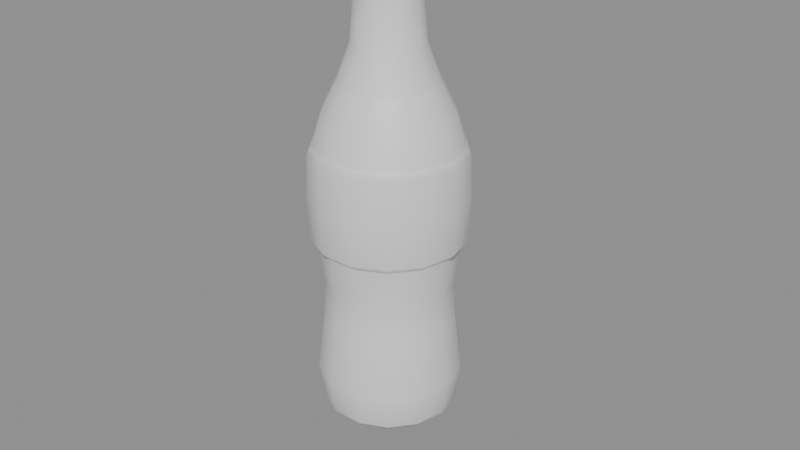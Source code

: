# Source: SM_cola.blend  (saved by Blender 5.2.44; exported with 4.5.12 LTS)
import bpy
from mathutils import Matrix  # noqa: F401  (used for matrix-valued properties, if any)

bpy.ops.wm.read_factory_settings(use_empty=True)
scene = bpy.context.scene
scene.name = 'Scene'

# ---- collections
col_sm_cola = bpy.data.collections.new('SM_cola'); scene.collection.children.link(col_sm_cola)

# ---- materials (node trees are filled in below, after node groups)
mat_m_coladark = bpy.data.materials.new('M_ColaDark')
mat_m_labelred = bpy.data.materials.new('M_LabelRed')
mat_m_bottleglass = bpy.data.materials.new('M_BottleGlass')

# ---- material node trees
mat_m_coladark.use_nodes = True; mat_m_coladark.node_tree.nodes.clear()
_N = mat_m_coladark.node_tree.nodes; _L = mat_m_coladark.node_tree.links
n0 = _N.new('ShaderNodeBsdfPrincipled'); n0.name = 'Principled BSDF'; n0.location = (-200, 100)
n0.inputs[10].default_value = 0.005
n1 = _N.new('ShaderNodeOutputMaterial'); n1.name = 'Material Output'; n1.location = (200, 100)
_L.new(n0.outputs[0], n1.inputs[0])
n1.is_active_output = True
mat_m_labelred.use_nodes = True; mat_m_labelred.node_tree.nodes.clear()
_N = mat_m_labelred.node_tree.nodes; _L = mat_m_labelred.node_tree.links
n0 = _N.new('ShaderNodeBsdfPrincipled'); n0.name = 'Principled BSDF'; n0.location = (-200, 100)
n0.inputs[10].default_value = 0.005
n1 = _N.new('ShaderNodeOutputMaterial'); n1.name = 'Material Output'; n1.location = (200, 100)
_L.new(n0.outputs[0], n1.inputs[0])
n1.is_active_output = True
mat_m_bottleglass.use_nodes = True; mat_m_bottleglass.node_tree.nodes.clear()
_N = mat_m_bottleglass.node_tree.nodes; _L = mat_m_bottleglass.node_tree.links
n0 = _N.new('ShaderNodeBsdfPrincipled'); n0.name = 'Principled BSDF'; n0.location = (-200, 100)
n0.inputs[10].default_value = 0.005
n1 = _N.new('ShaderNodeOutputMaterial'); n1.name = 'Material Output'; n1.location = (200, 100)
_L.new(n0.outputs[0], n1.inputs[0])
n1.is_active_output = True

# ---- meshes
me_sm_cola = bpy.data.meshes.new('SM_cola')
me_sm_cola.from_pydata([(-0.012, 0.01, 0.0), (0.013, 0.01, 0.0), (0.01052, 0.02085, 0.0), (0.003587, 0.02955, 0.0), (-0.006437, 0.03437, 0.0), (-0.01756, 0.03437, 0.0), (-0.02759, 0.02955, 0.0), (-0.03452, 0.02085, 0.0), (-0.037, 0.01, 0.0), (-0.03452, -0.0008471, 0.0), (-0.02759, -0.009546, 0.0), (-0.01756, -0.01437, 0.0), (-0.006437, -0.01437, 0.0), (0.003587, -0.009546, 0.0), (0.01052, -0.0008471, 0.0), (0.017, 0.01, 0.004), (0.01413, 0.02258, 0.004), (0.006081, 0.03267, 0.004), (-0.005547, 0.03827, 0.004), (-0.01845, 0.03827, 0.004), (-0.03008, 0.03267, 0.004), (-0.03813, 0.02258, 0.004), (-0.041, 0.01, 0.004), (-0.03813, -0.002583, 0.004), (-0.03008, -0.01267, 0.004), (-0.01845, -0.01827, 0.004), (-0.005547, -0.01827, 0.004), (0.006081, -0.01267, 0.004), (0.01413, -0.002583, 0.004), (0.019, 0.01, 0.02), (0.01593, 0.02345, 0.02), (0.007328, 0.03424, 0.02), (-0.005102, 0.04022, 0.02), (-0.0189, 0.04022, 0.02), (-0.03133, 0.03424, 0.02), (-0.03993, 0.02345, 0.02), (-0.043, 0.01, 0.02), (-0.03993, -0.00345, 0.02), (-0.03133, -0.01424, 0.02), (-0.0189, -0.02022, 0.02), (-0.005102, -0.02022, 0.02), (0.007328, -0.01424, 0.02), (0.01593, -0.00345, 0.02), (0.016, 0.01, 0.045), (0.01323, 0.02215, 0.045), (0.005458, 0.03189, 0.045), (-0.005769, 0.0373, 0.045), (-0.01823, 0.0373, 0.045), (-0.02946, 0.03189, 0.045), (-0.03723, 0.02215, 0.045), (-0.04, 0.01, 0.045), (-0.03723, -0.002149, 0.045), (-0.02946, -0.01189, 0.045), (-0.01823, -0.0173, 0.045), (-0.005769, -0.0173, 0.045), (0.005458, -0.01189, 0.045), (0.01323, -0.002149, 0.045), (0.015, 0.01, 0.06), (0.01233, 0.02171, 0.06), (0.004834, 0.03111, 0.06), (-0.005992, 0.03632, 0.06), (-0.01801, 0.03632, 0.06), (-0.02883, 0.03111, 0.06), (-0.03633, 0.02171, 0.06), (-0.039, 0.01, 0.06), (-0.03633, -0.001715, 0.06), (-0.02883, -0.01111, 0.06), (-0.01801, -0.01632, 0.06), (-0.005992, -0.01632, 0.06), (0.004834, -0.01111, 0.06), (0.01233, -0.001715, 0.06), (0.018, 0.01, 0.078), (0.01503, 0.02302, 0.078), (0.006705, 0.03345, 0.078), (-0.005324, 0.03925, 0.078), (-0.01868, 0.03925, 0.078), (-0.0307, 0.03345, 0.078), (-0.03903, 0.02302, 0.078), (-0.042, 0.01, 0.078), (-0.03903, -0.003017, 0.078), (-0.0307, -0.01345, 0.078), (-0.01868, -0.01925, 0.078), (-0.005324, -0.01925, 0.078), (0.006705, -0.01345, 0.078), (0.01503, -0.003017, 0.078), (0.018, 0.01, 0.078), (0.01503, 0.02302, 0.078), (0.006705, 0.03345, 0.078), (-0.005324, 0.03925, 0.078), (-0.01868, 0.03925, 0.078), (-0.0307, 0.03345, 0.078), (-0.03903, 0.02302, 0.078), (-0.042, 0.01, 0.078), (-0.03903, -0.003017, 0.078), (-0.0307, -0.01345, 0.078), (-0.01868, -0.01925, 0.078), (-0.005324, -0.01925, 0.078), (0.006705, -0.01345, 0.078), (0.01503, -0.003017, 0.078), (0.0208, 0.01, 0.081), (0.01755, 0.02423, 0.081), (0.00845, 0.03564, 0.081), (-0.004701, 0.04198, 0.081), (-0.0193, 0.04198, 0.081), (-0.03245, 0.03564, 0.081), (-0.04155, 0.02423, 0.081), (-0.0448, 0.01, 0.081), (-0.04155, -0.004231, 0.081), (-0.03245, -0.01564, 0.081), (-0.0193, -0.02198, 0.081), (-0.004701, -0.02198, 0.081), (0.00845, -0.01564, 0.081), (0.01755, -0.004231, 0.081), (0.0215, 0.01, 0.1), (0.01818, 0.02454, 0.1), (0.008887, 0.03619, 0.1), (-0.004546, 0.04266, 0.1), (-0.01945, 0.04266, 0.1), (-0.03289, 0.03619, 0.1), (-0.04218, 0.02454, 0.1), (-0.0455, 0.01, 0.1), (-0.04218, -0.004535, 0.1), (-0.03289, -0.01619, 0.1), (-0.01945, -0.02266, 0.1), (-0.004546, -0.02266, 0.1), (0.008887, -0.01619, 0.1), (0.01818, -0.004535, 0.1), (0.0208, 0.01, 0.118), (0.01755, 0.02423, 0.118), (0.00845, 0.03564, 0.118), (-0.004701, 0.04198, 0.118), (-0.0193, 0.04198, 0.118), (-0.03245, 0.03564, 0.118), (-0.04155, 0.02423, 0.118), (-0.0448, 0.01, 0.118), (-0.04155, -0.004231, 0.118), (-0.03245, -0.01564, 0.118), (-0.0193, -0.02198, 0.118), (-0.004701, -0.02198, 0.118), (0.00845, -0.01564, 0.118), (0.01755, -0.004231, 0.118), (0.019, 0.01, 0.121), (0.01593, 0.02345, 0.121), (0.007328, 0.03424, 0.121), (-0.005102, 0.04022, 0.121), (-0.0189, 0.04022, 0.121), (-0.03133, 0.03424, 0.121), (-0.03993, 0.02345, 0.121), (-0.043, 0.01, 0.121), (-0.03993, -0.00345, 0.121), (-0.03133, -0.01424, 0.121), (-0.0189, -0.02022, 0.121), (-0.005102, -0.02022, 0.121), (0.007328, -0.01424, 0.121), (0.01593, -0.00345, 0.121), (0.019, 0.01, 0.121), (0.01593, 0.02345, 0.121), (0.007328, 0.03424, 0.121), (-0.005102, 0.04022, 0.121), (-0.0189, 0.04022, 0.121), (-0.03133, 0.03424, 0.121), (-0.03993, 0.02345, 0.121), (-0.043, 0.01, 0.121), (-0.03993, -0.00345, 0.121), (-0.03133, -0.01424, 0.121), (-0.0189, -0.02022, 0.121), (-0.005102, -0.02022, 0.121), (0.007328, -0.01424, 0.121), (0.01593, -0.00345, 0.121), (0.015, 0.01, 0.134), (0.01233, 0.02171, 0.134), (0.004834, 0.03111, 0.134), (-0.005992, 0.03632, 0.134), (-0.01801, 0.03632, 0.134), (-0.02883, 0.03111, 0.134), (-0.03633, 0.02171, 0.134), (-0.039, 0.01, 0.134), (-0.03633, -0.001715, 0.134), (-0.02883, -0.01111, 0.134), (-0.01801, -0.01632, 0.134), (-0.005992, -0.01632, 0.134), (0.004834, -0.01111, 0.134), (0.01233, -0.001715, 0.134), (0.009, 0.01, 0.146), (0.00692, 0.01911, 0.146), (0.001093, 0.02642, 0.146), (-0.007327, 0.03047, 0.146), (-0.01667, 0.03047, 0.146), (-0.02509, 0.02642, 0.146), (-0.03092, 0.01911, 0.146), (-0.033, 0.01, 0.146), (-0.03092, 0.0008884, 0.146), (-0.02509, -0.006418, 0.146), (-0.01667, -0.01047, 0.146), (-0.007327, -0.01047, 0.146), (0.001093, -0.006418, 0.146), (0.00692, 0.0008884, 0.146), (0.009, 0.01, 0.146), (0.00692, 0.01911, 0.146), (0.001093, 0.02642, 0.146), (-0.007327, 0.03047, 0.146), (-0.01667, 0.03047, 0.146), (-0.02509, 0.02642, 0.146), (-0.03092, 0.01911, 0.146), (-0.033, 0.01, 0.146), (-0.03092, 0.0008884, 0.146), (-0.02509, -0.006418, 0.146), (-0.01667, -0.01047, 0.146), (-0.007327, -0.01047, 0.146), (0.001093, -0.006418, 0.146), (0.00692, 0.0008884, 0.146), (0.003, 0.01, 0.162), (0.001515, 0.01651, 0.162), (-0.002648, 0.02173, 0.162), (-0.008662, 0.02462, 0.162), (-0.01534, 0.02462, 0.162), (-0.02135, 0.02173, 0.162), (-0.02551, 0.01651, 0.162), (-0.027, 0.01, 0.162), (-0.02551, 0.003492, 0.162), (-0.02135, -0.001727, 0.162), (-0.01534, -0.004624, 0.162), (-0.008662, -0.004624, 0.162), (-0.002648, -0.001727, 0.162), (0.001515, 0.003492, 0.162), (0.0015, 0.01, 0.18), (0.0001631, 0.01586, 0.18), (-0.003583, 0.02055, 0.18), (-0.008996, 0.02316, 0.18), (-0.015, 0.02316, 0.18), (-0.02042, 0.02055, 0.18), (-0.02416, 0.01586, 0.18), (-0.0255, 0.01, 0.18), (-0.02416, 0.004143, 0.18), (-0.02042, -0.0005547, 0.18), (-0.015, -0.003162, 0.18), (-0.008996, -0.003162, 0.18), (-0.003583, -0.0005547, 0.18), (0.0001631, 0.004143, 0.18), (0.0018, 0.01, 0.19), (0.0004334, 0.01599, 0.19), (-0.003396, 0.02079, 0.19), (-0.008929, 0.02345, 0.19), (-0.01507, 0.02345, 0.19), (-0.0206, 0.02079, 0.19), (-0.02443, 0.01599, 0.19), (-0.0258, 0.01, 0.19), (-0.02443, 0.004012, 0.19), (-0.0206, -0.0007893, 0.19), (-0.01507, -0.003454, 0.19), (-0.008929, -0.003454, 0.19), (-0.003396, -0.0007893, 0.19), (0.0004334, 0.004012, 0.19), (0.0032, 0.01, 0.193), (0.001695, 0.0166, 0.193), (-0.002523, 0.02188, 0.193), (-0.008618, 0.02482, 0.193), (-0.01538, 0.02482, 0.193), (-0.02148, 0.02188, 0.193), (-0.02569, 0.0166, 0.193), (-0.0272, 0.01, 0.193), (-0.02569, 0.003405, 0.193), (-0.02148, -0.001884, 0.193), (-0.01538, -0.004819, 0.193), (-0.008618, -0.004819, 0.193), (-0.002523, -0.001884, 0.193), (0.001695, 0.003405, 0.193), (0.0032, 0.01, 0.199), (0.001695, 0.0166, 0.199), (-0.002523, 0.02188, 0.199), (-0.008618, 0.02482, 0.199), (-0.01538, 0.02482, 0.199), (-0.02148, 0.02188, 0.199), (-0.02569, 0.0166, 0.199), (-0.0272, 0.01, 0.199), (-0.02569, 0.003405, 0.199), (-0.02148, -0.001884, 0.199), (-0.01538, -0.004819, 0.199), (-0.008618, -0.004819, 0.199), (-0.002523, -0.001884, 0.199), (0.001695, 0.003405, 0.199), (0.0005, 0.01, 0.201), (-0.0007379, 0.01542, 0.201), (-0.004206, 0.01977, 0.201), (-0.009218, 0.02219, 0.201), (-0.01478, 0.02219, 0.201), (-0.01979, 0.01977, 0.201), (-0.02326, 0.01542, 0.201), (-0.0245, 0.01, 0.201), (-0.02326, 0.004576, 0.201), (-0.01979, 0.0002271, 0.201), (-0.01478, -0.002187, 0.201), (-0.009218, -0.002187, 0.201), (-0.004206, 0.0002271, 0.201), (-0.0007379, 0.004576, 0.201), (-0.0015, 0.01, 0.196), (-0.00254, 0.01456, 0.196), (-0.005453, 0.01821, 0.196), (-0.009664, 0.02024, 0.196), (-0.01434, 0.02024, 0.196), (-0.01855, 0.01821, 0.196), (-0.02146, 0.01456, 0.196), (-0.0225, 0.01, 0.196), (-0.02146, 0.005444, 0.196), (-0.01855, 0.001791, 0.196), (-0.01434, -0.0002367, 0.196), (-0.009664, -0.0002367, 0.196), (-0.005453, 0.001791, 0.196), (-0.00254, 0.005444, 0.196), (-0.0015, 0.01, 0.196), (-0.00254, 0.01456, 0.196), (-0.005453, 0.01821, 0.196), (-0.009664, 0.02024, 0.196), (-0.01434, 0.02024, 0.196), (-0.01855, 0.01821, 0.196), (-0.02146, 0.01456, 0.196), (-0.0225, 0.01, 0.196), (-0.02146, 0.005444, 0.196), (-0.01855, 0.001791, 0.196), (-0.01434, -0.0002367, 0.196), (-0.009664, -0.0002367, 0.196), (-0.005453, 0.001791, 0.196), (-0.00254, 0.005444, 0.196), (-0.012, 0.01, 0.19), (0.05218, -0.05045, 0.00842), (0.0662, -0.0445, 0.007473), (0.06202, -0.04079, 0.009171), (0.05827, -0.03669, 0.01094), (0.05248, -0.037, 0.01157), (0.04671, -0.03677, 0.01238), (0.04269, -0.04092, 0.01157), (0.03828, -0.04468, 0.01094), (0.03839, -0.05024, 0.009171), (0.03792, -0.0558, 0.007473), (0.0421, -0.05951, 0.005776), (0.04585, -0.06361, 0.004007), (0.05164, -0.06329, 0.003375), (0.05741, -0.06353, 0.002571), (0.06143, -0.05938, 0.003375), (0.06584, -0.05561, 0.004007), (0.06573, -0.05006, 0.005776), (0.06955, -0.04298, 0.007), (0.06437, -0.03838, 0.009107), (0.05971, -0.03329, 0.0113), (0.05252, -0.03368, 0.01209), (0.04535, -0.03339, 0.01309), (0.04037, -0.03854, 0.01209), (0.03489, -0.04322, 0.0113), (0.03503, -0.05012, 0.009107), (0.03445, -0.05702, 0.007), (0.03963, -0.06162, 0.004893), (0.04429, -0.06671, 0.002697), (0.05148, -0.06632, 0.001913), (0.05865, -0.06661, 0.0009142), (0.06363, -0.06146, 0.001913), (0.06911, -0.05678, 0.002697), (0.06897, -0.04988, 0.004893), (0.06925, -0.04449, 0.01079), (0.0643, -0.04009, 0.0128), (0.05985, -0.03523, 0.0149), (0.05298, -0.0356, 0.01565), (0.04613, -0.03532, 0.0166), (0.04136, -0.04025, 0.01565), (0.03613, -0.04471, 0.0149), (0.03626, -0.05131, 0.0128), (0.03571, -0.0579, 0.01079), (0.04066, -0.0623, 0.008773), (0.04511, -0.06716, 0.006675), (0.05198, -0.06679, 0.005926), (0.05883, -0.06707, 0.004972), (0.06359, -0.06214, 0.005926), (0.06883, -0.05768, 0.006675), (0.06869, -0.05109, 0.008773), (0.0663, -0.04671, 0.01363), (0.06332, -0.04224, 0.01541), (0.05875, -0.03927, 0.01693), (0.05328, -0.03826, 0.01794), (0.04774, -0.03935, 0.0183), (0.04297, -0.04238, 0.01794), (0.03971, -0.04689, 0.01693), (0.03845, -0.05219, 0.01541), (0.03937, -0.05748, 0.01363), (0.04235, -0.06195, 0.01184), (0.04692, -0.06491, 0.01033), (0.0524, -0.06593, 0.009314), (0.05794, -0.06484, 0.008958), (0.0627, -0.06181, 0.009314), (0.06596, -0.0573, 0.01033), (0.06723, -0.052, 0.01184), (0.05284, -0.05209, 0.01363)], [], [(0, 2, 1), (0, 3, 2), (0, 4, 3), (0, 5, 4), (0, 6, 5), (0, 7, 6), (0, 8, 7), (0, 9, 8), (0, 10, 9), (0, 11, 10), (0, 12, 11), (0, 13, 12), (0, 14, 13), (0, 1, 14), (1, 2, 16, 15), (2, 3, 17, 16), (3, 4, 18, 17), (4, 5, 19, 18), (5, 6, 20, 19), (6, 7, 21, 20), (7, 8, 22, 21), (8, 9, 23, 22), (9, 10, 24, 23), (10, 11, 25, 24), (11, 12, 26, 25), (12, 13, 27, 26), (13, 14, 28, 27), (14, 1, 15, 28), (15, 16, 30, 29), (16, 17, 31, 30), (17, 18, 32, 31), (18, 19, 33, 32), (19, 20, 34, 33), (20, 21, 35, 34), (21, 22, 36, 35), (22, 23, 37, 36), (23, 24, 38, 37), (24, 25, 39, 38), (25, 26, 40, 39), (26, 27, 41, 40), (27, 28, 42, 41), (28, 15, 29, 42), (29, 30, 44, 43), (30, 31, 45, 44), (31, 32, 46, 45), (32, 33, 47, 46), (33, 34, 48, 47), (34, 35, 49, 48), (35, 36, 50, 49), (36, 37, 51, 50), (37, 38, 52, 51), (38, 39, 53, 52), (39, 40, 54, 53), (40, 41, 55, 54), (41, 42, 56, 55), (42, 29, 43, 56), (43, 44, 58, 57), (44, 45, 59, 58), (45, 46, 60, 59), (46, 47, 61, 60), (47, 48, 62, 61), (48, 49, 63, 62), (49, 50, 64, 63), (50, 51, 65, 64), (51, 52, 66, 65), (52, 53, 67, 66), (53, 54, 68, 67), (54, 55, 69, 68), (55, 56, 70, 69), (56, 43, 57, 70), (57, 58, 72, 71), (58, 59, 73, 72), (59, 60, 74, 73), (60, 61, 75, 74), (61, 62, 76, 75), (62, 63, 77, 76), (63, 64, 78, 77), (64, 65, 79, 78), (65, 66, 80, 79), (66, 67, 81, 80), (67, 68, 82, 81), (68, 69, 83, 82), (69, 70, 84, 83), (70, 57, 71, 84), (85, 86, 100, 99), (86, 87, 101, 100), (87, 88, 102, 101), (88, 89, 103, 102), (89, 90, 104, 103), (90, 91, 105, 104), (91, 92, 106, 105), (92, 93, 107, 106), (93, 94, 108, 107), (94, 95, 109, 108), (95, 96, 110, 109), (96, 97, 111, 110), (97, 98, 112, 111), (98, 85, 99, 112), (99, 100, 114, 113), (100, 101, 115, 114), (101, 102, 116, 115), (102, 103, 117, 116), (103, 104, 118, 117), (104, 105, 119, 118), (105, 106, 120, 119), (106, 107, 121, 120), (107, 108, 122, 121), (108, 109, 123, 122), (109, 110, 124, 123), (110, 111, 125, 124), (111, 112, 126, 125), (112, 99, 113, 126), (113, 114, 128, 127), (114, 115, 129, 128), (115, 116, 130, 129), (116, 117, 131, 130), (117, 118, 132, 131), (118, 119, 133, 132), (119, 120, 134, 133), (120, 121, 135, 134), (121, 122, 136, 135), (122, 123, 137, 136), (123, 124, 138, 137), (124, 125, 139, 138), (125, 126, 140, 139), (126, 113, 127, 140), (127, 128, 142, 141), (128, 129, 143, 142), (129, 130, 144, 143), (130, 131, 145, 144), (131, 132, 146, 145), (132, 133, 147, 146), (133, 134, 148, 147), (134, 135, 149, 148), (135, 136, 150, 149), (136, 137, 151, 150), (137, 138, 152, 151), (138, 139, 153, 152), (139, 140, 154, 153), (140, 127, 141, 154), (155, 156, 170, 169), (156, 157, 171, 170), (157, 158, 172, 171), (158, 159, 173, 172), (159, 160, 174, 173), (160, 161, 175, 174), (161, 162, 176, 175), (162, 163, 177, 176), (163, 164, 178, 177), (164, 165, 179, 178), (165, 166, 180, 179), (166, 167, 181, 180), (167, 168, 182, 181), (168, 155, 169, 182), (169, 170, 184, 183), (170, 171, 185, 184), (171, 172, 186, 185), (172, 173, 187, 186), (173, 174, 188, 187), (174, 175, 189, 188), (175, 176, 190, 189), (176, 177, 191, 190), (177, 178, 192, 191), (178, 179, 193, 192), (179, 180, 194, 193), (180, 181, 195, 194), (181, 182, 196, 195), (182, 169, 183, 196), (197, 198, 212, 211), (198, 199, 213, 212), (199, 200, 214, 213), (200, 201, 215, 214), (201, 202, 216, 215), (202, 203, 217, 216), (203, 204, 218, 217), (204, 205, 219, 218), (205, 206, 220, 219), (206, 207, 221, 220), (207, 208, 222, 221), (208, 209, 223, 222), (209, 210, 224, 223), (210, 197, 211, 224), (211, 212, 226, 225), (212, 213, 227, 226), (213, 214, 228, 227), (214, 215, 229, 228), (215, 216, 230, 229), (216, 217, 231, 230), (217, 218, 232, 231), (218, 219, 233, 232), (219, 220, 234, 233), (220, 221, 235, 234), (221, 222, 236, 235), (222, 223, 237, 236), (223, 224, 238, 237), (224, 211, 225, 238), (225, 226, 240, 239), (226, 227, 241, 240), (227, 228, 242, 241), (228, 229, 243, 242), (229, 230, 244, 243), (230, 231, 245, 244), (231, 232, 246, 245), (232, 233, 247, 246), (233, 234, 248, 247), (234, 235, 249, 248), (235, 236, 250, 249), (236, 237, 251, 250), (237, 238, 252, 251), (238, 225, 239, 252), (239, 240, 254, 253), (240, 241, 255, 254), (241, 242, 256, 255), (242, 243, 257, 256), (243, 244, 258, 257), (244, 245, 259, 258), (245, 246, 260, 259), (246, 247, 261, 260), (247, 248, 262, 261), (248, 249, 263, 262), (249, 250, 264, 263), (250, 251, 265, 264), (251, 252, 266, 265), (252, 239, 253, 266), (253, 254, 268, 267), (254, 255, 269, 268), (255, 256, 270, 269), (256, 257, 271, 270), (257, 258, 272, 271), (258, 259, 273, 272), (259, 260, 274, 273), (260, 261, 275, 274), (261, 262, 276, 275), (262, 263, 277, 276), (263, 264, 278, 277), (264, 265, 279, 278), (265, 266, 280, 279), (266, 253, 267, 280), (267, 268, 282, 281), (268, 269, 283, 282), (269, 270, 284, 283), (270, 271, 285, 284), (271, 272, 286, 285), (272, 273, 287, 286), (273, 274, 288, 287), (274, 275, 289, 288), (275, 276, 290, 289), (276, 277, 291, 290), (277, 278, 292, 291), (278, 279, 293, 292), (279, 280, 294, 293), (280, 267, 281, 294), (281, 282, 296, 295), (282, 283, 297, 296), (283, 284, 298, 297), (284, 285, 299, 298), (285, 286, 300, 299), (286, 287, 301, 300), (287, 288, 302, 301), (288, 289, 303, 302), (289, 290, 304, 303), (290, 291, 305, 304), (291, 292, 306, 305), (292, 293, 307, 306), (293, 294, 308, 307), (294, 281, 295, 308), (309, 310, 323), (310, 311, 323), (311, 312, 323), (312, 313, 323), (313, 314, 323), (314, 315, 323), (315, 316, 323), (316, 317, 323), (317, 318, 323), (318, 319, 323), (319, 320, 323), (320, 321, 323), (321, 322, 323), (322, 309, 323), (324, 326, 325), (324, 327, 326), (324, 328, 327), (324, 329, 328), (324, 330, 329), (324, 331, 330), (324, 332, 331), (324, 333, 332), (324, 334, 333), (324, 335, 334), (324, 336, 335), (324, 337, 336), (324, 338, 337), (324, 339, 338), (324, 340, 339), (324, 325, 340), (325, 326, 342, 341), (326, 327, 343, 342), (327, 328, 344, 343), (328, 329, 345, 344), (329, 330, 346, 345), (330, 331, 347, 346), (331, 332, 348, 347), (332, 333, 349, 348), (333, 334, 350, 349), (334, 335, 351, 350), (335, 336, 352, 351), (336, 337, 353, 352), (337, 338, 354, 353), (338, 339, 355, 354), (339, 340, 356, 355), (340, 325, 341, 356), (341, 342, 358, 357), (342, 343, 359, 358), (343, 344, 360, 359), (344, 345, 361, 360), (345, 346, 362, 361), (346, 347, 363, 362), (347, 348, 364, 363), (348, 349, 365, 364), (349, 350, 366, 365), (350, 351, 367, 366), (351, 352, 368, 367), (352, 353, 369, 368), (353, 354, 370, 369), (354, 355, 371, 370), (355, 356, 372, 371), (356, 341, 357, 372), (357, 358, 374, 373), (358, 359, 375, 374), (359, 360, 376, 375), (360, 361, 377, 376), (361, 362, 378, 377), (362, 363, 379, 378), (363, 364, 380, 379), (364, 365, 381, 380), (365, 366, 382, 381), (366, 367, 383, 382), (367, 368, 384, 383), (368, 369, 385, 384), (369, 370, 386, 385), (370, 371, 387, 386), (371, 372, 388, 387), (372, 357, 373, 388), (373, 374, 389), (374, 375, 389), (375, 376, 389), (376, 377, 389), (377, 378, 389), (378, 379, 389), (379, 380, 389), (380, 381, 389), (381, 382, 389), (382, 383, 389), (383, 384, 389), (384, 385, 389), (385, 386, 389), (386, 387, 389), (387, 388, 389), (388, 373, 389)])
me_sm_cola.polygons.foreach_set('use_smooth', [True] * 360)
me_sm_cola.polygons.foreach_set('material_index', [0, 0, 0, 0, 0, 0, 0, 0, 0, 0, 0, 0, 0, 0, 0, 0, 0, 0, 0, 0, 0, 0, 0, 0, 0, 0, 0, 0, 0, 0, 0, 0, 0, 0, 0, 0, 0, 0, 0, 0, 0, 0, 0, 0, 0, 0, 0, 0, 0, 0, 0, 0, 0, 0, 0, 0, 0, 0, 0, 0, 0, 0, 0, 0, 0, 0, 0, 0, 0, 0, 0, 0, 0, 0, 0, 0, 0, 0, 0, 0, 0, 0, 0, 0, 1, 1, 1, 1, 1, 1, 1, 1, 1, 1, 1, 1, 1, 1, 1, 1, 1, 1, 1, 1, 1, 1, 1, 1, 1, 1, 1, 1, 1, 1, 1, 1, 1, 1, 1, 1, 1, 1, 1, 1, 1, 1, 1, 1, 1, 1, 1, 1, 1, 1, 1, 1, 1, 1, 1, 1, 0, 0, 0, 0, 0, 0, 0, 0, 0, 0, 0, 0, 0, 0, 0, 0, 0, 0, 0, 0, 0, 0, 0, 0, 0, 0, 0, 0, 2, 2, 2, 2, 2, 2, 2, 2, 2, 2, 2, 2, 2, 2, 2, 2, 2, 2, 2, 2, 2, 2, 2, 2, 2, 2, 2, 2, 2, 2, 2, 2, 2, 2, 2, 2, 2, 2, 2, 2, 2, 2, 2, 2, 2, 2, 2, 2, 2, 2, 2, 2, 2, 2, 2, 2, 2, 2, 2, 2, 2, 2, 2, 2, 2, 2, 2, 2, 2, 2, 2, 2, 2, 2, 2, 2, 2, 2, 2, 2, 2, 2, 2, 2, 2, 2, 2, 2, 2, 2, 2, 2, 2, 2, 2, 2, 2, 2, 0, 0, 0, 0, 0, 0, 0, 0, 0, 0, 0, 0, 0, 0, 1, 1, 1, 1, 1, 1, 1, 1, 1, 1, 1, 1, 1, 1, 1, 1, 1, 1, 1, 1, 1, 1, 1, 1, 1, 1, 1, 1, 1, 1, 1, 1, 1, 1, 1, 1, 1, 1, 1, 1, 1, 1, 1, 1, 1, 1, 1, 1, 1, 1, 1, 1, 1, 1, 1, 1, 1, 1, 1, 1, 1, 1, 1, 1, 1, 1, 1, 1, 1, 1, 1, 1, 1, 1, 1, 1, 1, 1, 1, 1])
_k = set([(281, 282), (281, 294), (282, 283), (283, 284), (284, 285), (285, 286), (286, 287), (287, 288), (288, 289), (289, 290), (290, 291), (291, 292), (292, 293), (293, 294), (341, 342), (341, 356), (342, 343), (343, 344), (344, 345), (345, 346), (346, 347), (347, 348), (348, 349), (349, 350), (350, 351), (351, 352), (352, 353), (353, 354), (354, 355), (355, 356)])
me_sm_cola.attributes.new('sharp_edge', 'BOOLEAN', 'EDGE').data.foreach_set('value', [ (min(e.vertices), max(e.vertices)) in _k for e in me_sm_cola.edges])
me_sm_cola.materials.append(mat_m_coladark)
me_sm_cola.materials.append(mat_m_labelred)
me_sm_cola.materials.append(mat_m_bottleglass)
me_sm_cola.update()

# ---- objects
ob_sm_cola = bpy.data.objects.new('SM_cola', me_sm_cola)

# ---- transforms, parenting, visibility, modifiers, constraints
ob_sm_cola.location = (0.0, 0.0, 0.0)
_m = ob_sm_cola.modifiers.new('WeightedNormal', 'WEIGHTED_NORMAL')
_m.keep_sharp = True

# ---- collection membership
col_sm_cola.objects.link(ob_sm_cola)

# ---- scene / render settings (as saved in the file)
scene.frame_start = 1; scene.frame_end = 250; scene.frame_set(1)
scene.render.engine = 'BLENDER_EEVEE_NEXT'
scene.render.bake_bias = 0.0
scene.render.bake_samples = 0
scene.render.compositor_device = 'GPU'
scene.eevee.use_volume_custom_range = False
scene.eevee.fast_gi_thickness_near = 0.1
scene.eevee.fast_gi_thickness_far = 0.0
scene.eevee.ray_tracing_options.screen_trace_thickness = 0.1
bpy.context.view_layer.update()

# ---- added for rendering (the .blend has no active camera and no usable light): camera, sun + grey world if the file has none
cam_auto = bpy.data.cameras.new('AutoCamera')
cam_auto.lens = 50.0
cam_auto.sensor_width = 36.0
cam_auto.clip_end = 1000.0
ob_auto_camera = bpy.data.objects.new('AutoCamera', cam_auto)
scene.collection.objects.link(ob_auto_camera)
ob_auto_camera.location = (0.249175, -0.296833, 0.290221)
ob_auto_camera.rotation_euler = (1.09748, -7.21219e-08, 0.694738)
scene.camera = ob_auto_camera
light_auto_sun = bpy.data.lights.new('AutoSun', 'SUN')
light_auto_sun.energy = 3.0
light_auto_sun.angle = 0.0523599
ob_auto_sun = bpy.data.objects.new('AutoSun', light_auto_sun)
scene.collection.objects.link(ob_auto_sun)
ob_auto_sun.rotation_euler = (0.872665, 0.174533, 0.523599)
if scene.world is None:
    world_auto = bpy.data.worlds.new('AutoWorld')
    world_auto.color = (0.3, 0.3, 0.3)
    scene.world = world_auto
bpy.context.view_layer.update()
